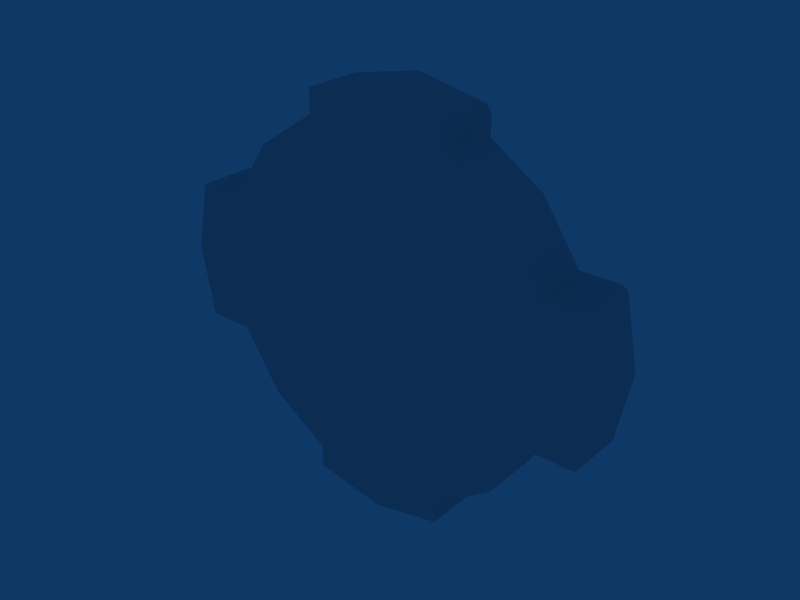 # Source: travelpad.blend  (saved by Blender 2.49.2; exported with 4.5.12 LTS)
import bpy
from mathutils import Matrix  # noqa: F401  (used for matrix-valued properties, if any)

bpy.ops.wm.read_factory_settings(use_empty=True)
scene = bpy.context.scene
scene.name = 'Scene'

# ---- collections
col_collection_1 = bpy.data.collections.new('Collection 1'); scene.collection.children.link(col_collection_1)

# ---- world
world_world = bpy.data.worlds.new('World'); scene.world = world_world
world_world.color = (0.05656, 0.2208, 0.4)
world_world.use_sun_shadow = False
world_world.sun_shadow_jitter_overblur = 0.0
world_world.cycles.sampling_method = 'MANUAL'
world_world.cycles.sample_map_resolution = 256

# ---- meshes
me_cylinder = bpy.data.meshes.new('Cylinder')
me_cylinder.from_pydata([(1.018, -0.3365, -1.018), (1.33, -0.3365, -0.5511), (1.44, -0.3365, 5.207e-08), (1.33, -0.3365, 0.5511), (1.018, -0.3365, 1.018), (0.5511, -0.3365, 1.33), (2.174e-07, -0.3365, 1.44), (-0.5511, -0.3365, 1.33), (-1.018, -0.3365, 1.018), (-1.33, -0.3365, 0.5511), (-1.44, -0.3365, -2.804e-08), (-1.33, -0.3365, -0.5511), (-1.018, -0.3365, -1.018), (-0.5511, -0.3365, -1.33), (9.384e-07, -0.3365, -1.44), (0.5511, -0.3365, -1.33), (1.018, 0.1255, -1.018), (1.33, 0.1255, -0.5511), (1.44, 0.1255, 1.871e-06), (1.33, 0.1255, 0.5511), (1.018, 0.1255, 1.018), (0.5511, 0.1255, 1.33), (-2.781e-06, 0.1255, 1.44), (-0.5511, 0.1255, 1.33), (-1.018, 0.1255, 1.018), (-1.33, 0.1255, 0.5511), (-1.44, 0.1255, -3.691e-06), (-1.33, 0.1255, -0.5511), (-1.018, 0.1255, -1.018), (-0.5511, 0.1255, -1.33), (4.623e-06, 0.1255, -1.44), (0.5511, 0.1255, -1.33), (0.0, -0.3365, -1.087e-08), (-1.688, -0.3365, -0.5511), (-1.688, 0.1255, -0.5511), (-1.688, -0.3365, 0.5511), (-1.688, 0.1255, 0.5511), (-1.797, 0.1255, -4.158e-06), (-1.797, -0.3365, -4.948e-07), (-0.5511, -0.3365, 1.515), (-0.5511, 0.1255, 1.515), (0.5511, -0.3365, 1.515), (0.5511, 0.1255, 1.515), (-2.946e-06, 0.1255, 1.625), (5.192e-08, -0.3365, 1.625), (1.664, -0.3365, 0.5511), (1.664, 0.1255, 0.5511), (1.664, -0.3365, -0.5511), (1.664, 0.1255, -0.5511), (1.773, 0.1255, 2.086e-06), (1.773, -0.3365, 2.674e-07), (0.5511, -0.3365, -1.507), (0.5511, 0.1255, -1.507), (-0.5511, -0.3365, -1.507), (-0.5511, 0.1255, -1.507), (4.993e-06, 0.1255, -1.616), (1.308e-06, -0.3365, -1.616), (-0.5149, 0.2428, -1.407), (-0.0001923, 0.2428, -1.51), (0.5145, 0.2428, -1.407), (-0.5149, 0.2428, -1.243), (0.5145, 0.2428, -1.243), (1.554, 0.2428, -0.5147), (1.656, 0.2428, 6.919e-05), (1.554, 0.2428, 0.5148), (1.242, 0.2428, -0.5147), (1.242, 0.2428, 0.5148), (0.5145, 0.2428, 1.415), (-0.0001997, 0.2428, 1.518), (-0.5149, 0.2428, 1.415), (0.5145, 0.2428, 1.243), (-0.5149, 0.2428, 1.243), (-1.577, 0.2428, 0.5148), (-1.679, 0.2428, 6.336e-05), (-1.577, 0.2428, -0.5147), (-1.243, 0.2428, 0.5148), (-1.243, 0.2428, -0.5147), (-0.0001926, 0.2428, -1.345), (-1.345, 0.2428, 6.379e-05), (-0.0001995, 0.2428, 1.345), (1.345, 0.2428, 6.899e-05), (0.5091, 0.01744, -0.5091), (1.174, 0.1255, -0.7846), (0.6652, 0.01744, -0.2755), (1.385, 0.1255, -0.2755), (0.72, 0.01744, 9.407e-07), (1.385, 0.1255, 0.2755), (0.6652, 0.01744, 0.2755), (1.174, 0.1255, 0.7847), (0.5091, 0.01744, 0.5091), (0.7846, 0.1255, 1.174), (0.2755, 0.01744, 0.6652), (0.2755, 0.1255, 1.385), (-1.39e-06, 0.01744, 0.72), (-0.2755, 0.1255, 1.385), (-0.2755, 0.01744, 0.6652), (-0.7847, 0.1255, 1.174), (-0.5091, 0.01744, 0.5091), (-1.174, 0.1255, 0.7846), (-0.6652, 0.01744, 0.2755), (-1.385, 0.1255, 0.2755), (-0.72, 0.01744, -1.84e-06), (-1.385, 0.1255, -0.2755), (-0.6652, 0.01744, -0.2755), (-1.174, 0.1255, -0.7847), (-0.5091, 0.01744, -0.5091), (-0.7846, 0.1255, -1.174), (-0.2755, 0.01744, -0.6652), (-0.2755, 0.1255, -1.385), (2.312e-06, 0.01744, -0.72), (0.2755, 0.1255, -1.385), (0.2755, 0.01744, -0.6652), (0.7847, 0.1255, -1.174), (0.5091, 0.09368, -0.5091), (0.2755, 0.09368, -0.6652), (2.312e-06, 0.09368, -0.72), (-0.2755, 0.09368, -0.6652), (-0.5091, 0.09368, -0.5091), (-0.6652, 0.09368, -0.2755), (-0.72, 0.09368, -1.834e-06), (-0.6652, 0.09368, 0.2755), (-0.5091, 0.09368, 0.5091), (-0.2755, 0.09368, 0.6652), (-1.39e-06, 0.09368, 0.72), (0.2755, 0.09368, 0.6652), (0.5091, 0.09368, 0.5091), (0.6652, 0.09368, 0.2755), (0.72, 0.09368, 9.472e-07), (0.6652, 0.09368, -0.2755), (-1.2e-14, 0.09368, 1.739e-08)], [], [(32, 0, 1), (32, 1, 2), (32, 2, 3), (32, 3, 4), (32, 4, 5), (32, 5, 6), (32, 6, 7), (32, 7, 8), (32, 8, 9), (32, 9, 10), (32, 10, 11), (32, 11, 12), (32, 12, 13), (32, 13, 14), (32, 14, 15), (15, 0, 32), (27, 11, 33, 34), (9, 25, 36, 35), (11, 10, 38, 33), (10, 9, 35, 38), (38, 37, 34, 33), (35, 36, 37, 38), (23, 7, 39, 40), (5, 21, 42, 41), (7, 6, 44, 39), (6, 5, 41, 44), (44, 43, 40, 39), (41, 42, 43, 44), (19, 3, 45, 46), (1, 17, 48, 47), (3, 2, 50, 45), (2, 1, 47, 50), (50, 49, 46, 45), (47, 48, 49, 50), (31, 15, 51, 52), (13, 29, 54, 53), (15, 14, 56, 51), (14, 13, 53, 56), (56, 55, 52, 51), (53, 54, 55, 56), (55, 54, 57, 58), (52, 55, 58, 59), (54, 29, 60, 57), (31, 52, 59, 61), (49, 48, 62, 63), (46, 49, 63, 64), (48, 17, 65, 62), (19, 46, 64, 66), (43, 42, 67, 68), (40, 43, 68, 69), (42, 21, 70, 67), (23, 40, 69, 71), (37, 36, 72, 73), (34, 37, 73, 74), (36, 25, 75, 72), (27, 34, 74, 76), (60, 77, 58, 57), (77, 61, 59, 58), (65, 80, 63, 62), (80, 66, 64, 63), (70, 79, 68, 67), (79, 71, 69, 68), (75, 78, 73, 72), (78, 76, 74, 73), (83, 82, 81), (16, 81, 82), (82, 83, 17), (85, 84, 83), (17, 83, 84), (84, 85, 18), (87, 86, 85), (18, 85, 86), (86, 87, 19), (89, 88, 87), (19, 87, 88), (88, 89, 20), (91, 90, 89), (20, 89, 90), (90, 91, 21), (93, 92, 91), (21, 91, 92), (92, 93, 22), (95, 94, 93), (22, 93, 94), (94, 95, 23), (97, 96, 95), (23, 95, 96), (96, 97, 24), (99, 98, 97), (24, 97, 98), (98, 99, 25), (101, 100, 99), (25, 99, 100), (100, 101, 26), (103, 102, 101), (26, 101, 102), (102, 103, 27), (105, 104, 103), (27, 103, 104), (104, 105, 28), (107, 106, 105), (28, 105, 106), (106, 107, 29), (109, 108, 107), (29, 107, 108), (108, 109, 30), (111, 110, 109), (30, 109, 110), (110, 111, 31), (81, 112, 111), (31, 111, 112), (112, 81, 16), (1, 0, 82), (82, 0, 16), (82, 17, 1), (88, 4, 3), (19, 88, 3), (88, 20, 4), (90, 5, 4), (20, 90, 4), (90, 21, 5), (96, 8, 7), (23, 96, 7), (96, 24, 8), (98, 9, 8), (24, 98, 8), (98, 25, 9), (104, 12, 11), (27, 104, 11), (104, 28, 12), (106, 13, 12), (28, 106, 12), (106, 29, 13), (112, 0, 15), (31, 112, 15), (16, 0, 112), (110, 61, 77), (30, 110, 77), (110, 31, 61), (108, 77, 60), (29, 108, 60), (108, 30, 77), (102, 76, 78), (26, 102, 78), (102, 27, 76), (100, 78, 75), (25, 100, 75), (100, 26, 78), (94, 71, 79), (22, 94, 79), (94, 23, 71), (92, 79, 70), (21, 92, 70), (92, 22, 79), (86, 66, 80), (18, 86, 80), (86, 19, 66), (84, 80, 65), (17, 84, 65), (84, 18, 80), (81, 111, 114, 113), (111, 109, 115, 114), (109, 107, 116, 115), (107, 105, 117, 116), (105, 103, 118, 117), (103, 101, 119, 118), (101, 99, 120, 119), (99, 97, 121, 120), (97, 95, 122, 121), (95, 93, 123, 122), (93, 91, 124, 123), (91, 89, 125, 124), (89, 87, 126, 125), (87, 85, 127, 126), (85, 83, 128, 127), (83, 81, 113, 128), (114, 129, 113), (115, 129, 114), (116, 129, 115), (117, 129, 116), (118, 129, 117), (119, 129, 118), (120, 129, 119), (121, 129, 120), (122, 129, 121), (123, 129, 122), (124, 129, 123), (125, 129, 124), (126, 129, 125), (127, 129, 126), (128, 129, 127), (113, 129, 128)])
_uv = me_cylinder.uv_layers.new(name='UVTex')
_uv.uv.foreach_set('vector', [0.5, 0.5557, 0.7863, 0.2694, 0.874, 0.4008, 0.5, 0.5557, 0.874, 0.4008, 0.9048, 0.5557, 0.5, 0.5557, 0.9048, 0.5557, 0.874, 0.7106, 0.5, 0.5557, 0.874, 0.7106, 0.7863, 0.842, 0.5, 0.5557, 0.7863, 0.842, 0.6549, 0.9297, 0.5, 0.5557, 0.6549, 0.9297, 0.5, 0.9606, 0.5, 0.5557, 0.5, 0.9606, 0.3451, 0.9297, 0.5, 0.5557, 0.3451, 0.9297, 0.2137, 0.842, 0.5, 0.5557, 0.2137, 0.842, 0.126, 0.7106, 0.5, 0.5557, 0.126, 0.7106, 0.09516, 0.5557, 0.5, 0.5557, 0.09516, 0.5557, 0.126, 0.4008, 0.5, 0.5557, 0.126, 0.4008, 0.2137, 0.2694, 0.5, 0.5557, 0.2137, 0.2694, 0.3451, 0.1817, 0.5, 0.5557, 0.3451, 0.1817, 0.5, 0.1509, 0.5, 0.5557, 0.5, 0.1509, 0.6549, 0.1817, 0.6549, 0.744, 0.7863, 0.8317, 0.5, 1.118, 0.6883, 0.617, 0.6883, 0.4872, 0.5878, 0.4872, 0.5878, 0.617, 0.6883, 0.4872, 0.6883, 0.617, 0.5878, 0.617, 0.5878, 0.4872, 0.6883, 0.4008, 0.6574, 0.5557, 0.557, 0.5557, 0.5878, 0.4008, 0.6574, 0.5557, 0.6883, 0.7106, 0.5878, 0.7106, 0.557, 0.5557, 0.4315, 0.5557, 0.5613, 0.5557, 0.5613, 0.4008, 0.4315, 0.4008, 0.4315, 0.7106, 0.5613, 0.7106, 0.5613, 0.5557, 0.4315, 0.5557, 0.5613, 0.3675, 0.4315, 0.3675, 0.4315, 0.4194, 0.5613, 0.4194, 0.4315, 0.3675, 0.5613, 0.3675, 0.5613, 0.4194, 0.4315, 0.4194, 0.3451, 0.3675, 0.5, 0.3983, 0.5, 0.4502, 0.3451, 0.4194, 0.5, 0.3983, 0.6549, 0.3675, 0.6549, 0.4194, 0.5, 0.4502, 0.5, 0.4872, 0.5, 0.617, 0.3451, 0.617, 0.3451, 0.4872, 0.6549, 0.4872, 0.6549, 0.617, 0.5, 0.617, 0.5, 0.4872, 0.3117, 0.617, 0.3117, 0.4872, 0.4055, 0.4872, 0.4055, 0.617, 0.3117, 0.4872, 0.3117, 0.617, 0.4055, 0.617, 0.4055, 0.4872, 0.3117, 0.7106, 0.3426, 0.5557, 0.4363, 0.5557, 0.4055, 0.7106, 0.3426, 0.5557, 0.3117, 0.4008, 0.4055, 0.4008, 0.4363, 0.5557, 0.4315, 0.5557, 0.5613, 0.5557, 0.5613, 0.7106, 0.4315, 0.7106, 0.4315, 0.4008, 0.5613, 0.4008, 0.5613, 0.5557, 0.4315, 0.5557, 0.5613, 0.744, 0.4315, 0.744, 0.4315, 0.6944, 0.5613, 0.6944, 0.4315, 0.744, 0.5613, 0.744, 0.5613, 0.6944, 0.4315, 0.6944, 0.6549, 0.744, 0.5, 0.7132, 0.5, 0.6635, 0.6549, 0.6944, 0.5, 0.7132, 0.3451, 0.744, 0.3451, 0.6944, 0.5, 0.6635, 0.5, 0.4872, 0.5, 0.617, 0.6549, 0.617, 0.6549, 0.4872, 0.3451, 0.4872, 0.3451, 0.617, 0.5, 0.617, 0.5, 0.4872, 0.5, 0.617, 0.3451, 0.617, 0.3552, 0.65, 0.4999, 0.65, 0.6549, 0.617, 0.5, 0.617, 0.4999, 0.65, 0.6447, 0.65, 0.5613, 0.6944, 0.5613, 0.744, 0.5943, 0.7687, 0.5943, 0.7223, 0.5613, 0.744, 0.5613, 0.6944, 0.5943, 0.7223, 0.5943, 0.7687, 0.5613, 0.5557, 0.5613, 0.4008, 0.5943, 0.411, 0.5943, 0.5557, 0.5613, 0.7106, 0.5613, 0.5557, 0.5943, 0.5557, 0.5943, 0.7004, 0.4055, 0.617, 0.3117, 0.617, 0.287, 0.65, 0.3746, 0.65, 0.3117, 0.617, 0.4055, 0.617, 0.3746, 0.65, 0.287, 0.65, 0.5, 0.617, 0.6549, 0.617, 0.6447, 0.65, 0.4999, 0.65, 0.3451, 0.617, 0.5, 0.617, 0.4999, 0.65, 0.3552, 0.65, 0.5613, 0.4194, 0.5613, 0.3675, 0.5943, 0.3428, 0.5943, 0.3913, 0.5613, 0.3675, 0.5613, 0.4194, 0.5943, 0.3913, 0.5943, 0.3428, 0.557, 0.5557, 0.5878, 0.7106, 0.619, 0.7004, 0.5903, 0.5557, 0.5878, 0.4008, 0.557, 0.5557, 0.5903, 0.5557, 0.6191, 0.411, 0.5878, 0.617, 0.6883, 0.617, 0.7129, 0.65, 0.619, 0.65, 0.6883, 0.617, 0.5878, 0.617, 0.6191, 0.65, 0.7129, 0.65, 0.3552, 0.7687, 0.4999, 0.7399, 0.4999, 0.6935, 0.3552, 0.7223, 0.4999, 0.7399, 0.6447, 0.7687, 0.6447, 0.7223, 0.4999, 0.6935, 0.287, 0.411, 0.3158, 0.5557, 0.4033, 0.5557, 0.3746, 0.411, 0.3158, 0.5557, 0.287, 0.7004, 0.3746, 0.7004, 0.4033, 0.5557, 0.6447, 0.3428, 0.4999, 0.3716, 0.4999, 0.4201, 0.6447, 0.3913, 0.4999, 0.3716, 0.3552, 0.3428, 0.3552, 0.3913, 0.4999, 0.4201, 0.7129, 0.7004, 0.6841, 0.5557, 0.5903, 0.5557, 0.619, 0.7004, 0.6841, 0.5557, 0.7129, 0.411, 0.6191, 0.411, 0.5903, 0.5557, 0.687, 0.4782, 0.8301, 0.3351, 0.6431, 0.4126, 0.224, 0.8317, 0.08085, 0.9749, 0.2679, 0.8974, 0.2679, 0.3351, 0.1247, 0.4782, 0.3117, 0.4008, 0.7024, 0.5557, 0.8894, 0.4782, 0.687, 0.4782, 0.3117, 0.4008, 0.1247, 0.4782, 0.3272, 0.4782, 0.3272, 0.4782, 0.1401, 0.5557, 0.3426, 0.5557, 0.687, 0.6332, 0.8894, 0.6332, 0.7024, 0.5557, 0.3426, 0.5557, 0.1401, 0.5557, 0.3272, 0.6332, 0.3272, 0.6332, 0.1247, 0.6332, 0.3117, 0.7106, 0.6431, 0.6988, 0.8301, 0.7763, 0.687, 0.6332, 0.3117, 0.7106, 0.1247, 0.6332, 0.2679, 0.7763, 0.2679, 0.7763, 0.08085, 0.6988, 0.224, 0.842, 0.5775, 0.7427, 0.7206, 0.8859, 0.6431, 0.6988, 0.224, 0.2797, 0.08085, 0.1366, 0.1583, 0.3236, 0.7206, 0.3236, 0.5775, 0.1804, 0.6549, 0.3675, 0.5, 0.7581, 0.5775, 0.9451, 0.5775, 0.7427, 0.6549, 0.3675, 0.5775, 0.1804, 0.5775, 0.3829, 0.5775, 0.3829, 0.5, 0.1959, 0.5, 0.3983, 0.4225, 0.7427, 0.4225, 0.9451, 0.5, 0.7581, 0.5, 0.3983, 0.5, 0.1959, 0.4225, 0.3829, 0.4225, 0.3829, 0.4225, 0.1804, 0.3451, 0.3675, 0.3569, 0.6988, 0.2794, 0.8859, 0.4225, 0.7427, 0.3451, 0.3675, 0.4225, 0.1804, 0.2794, 0.3236, 0.2794, 0.3236, 0.3569, 0.1366, 0.2137, 0.2797, 0.313, 0.6332, 0.1699, 0.7763, 0.3569, 0.6988, 0.776, 0.2797, 0.9191, 0.1366, 0.7321, 0.214, 0.7321, 0.7763, 0.8753, 0.6332, 0.6883, 0.7106, 0.2976, 0.5557, 0.1106, 0.6332, 0.313, 0.6332, 0.6883, 0.7106, 0.8753, 0.6332, 0.6728, 0.6332, 0.6728, 0.6332, 0.8599, 0.5557, 0.6574, 0.5557, 0.313, 0.4782, 0.1106, 0.4782, 0.2976, 0.5557, 0.6574, 0.5557, 0.8599, 0.5557, 0.6728, 0.4782, 0.6728, 0.4782, 0.8753, 0.4782, 0.6883, 0.4008, 0.3569, 0.4126, 0.1699, 0.3351, 0.313, 0.4782, 0.6883, 0.4008, 0.8753, 0.4782, 0.7321, 0.3351, 0.7321, 0.3351, 0.9191, 0.4126, 0.776, 0.2694, 0.4225, 0.3687, 0.2794, 0.2256, 0.3569, 0.4126, 0.776, 0.8317, 0.9191, 0.9749, 0.8417, 0.7878, 0.2794, 0.7878, 0.4225, 0.931, 0.3451, 0.744, 0.5, 0.3533, 0.4225, 0.1663, 0.4225, 0.3687, 0.3451, 0.744, 0.4225, 0.931, 0.4225, 0.7286, 0.4225, 0.7286, 0.5, 0.9156, 0.5, 0.7132, 0.5775, 0.3687, 0.5775, 0.1663, 0.5, 0.3533, 0.5, 0.7132, 0.5, 0.9156, 0.5775, 0.7286, 0.5775, 0.7286, 0.5775, 0.931, 0.6549, 0.744, 0.6431, 0.4126, 0.7206, 0.2256, 0.5775, 0.3687, 0.6549, 0.744, 0.5775, 0.931, 0.7206, 0.7878, 0.7206, 0.7878, 0.6431, 0.9749, 0.7863, 0.8317, 0.4315, 0.4008, 0.4315, 0.2694, 0.5613, 0.3351, 0.5613, 0.3351, 0.4315, 0.2694, 0.5613, 0.2694, 0.5613, 0.3351, 0.5613, 0.4008, 0.4315, 0.4008, 0.5613, 0.7763, 0.4315, 0.842, 0.4315, 0.7106, 0.5613, 0.7106, 0.5613, 0.7763, 0.4315, 0.7106, 0.5613, 0.7763, 0.5613, 0.842, 0.4315, 0.842, 0.7206, 0.617, 0.6549, 0.4872, 0.7863, 0.4872, 0.224, 0.617, 0.1583, 0.617, 0.224, 0.4872, 0.7206, 0.617, 0.6549, 0.617, 0.6549, 0.4872, 0.2794, 0.617, 0.2137, 0.4872, 0.3451, 0.4872, 0.3451, 0.617, 0.2794, 0.617, 0.3451, 0.4872, 0.2794, 0.617, 0.2137, 0.617, 0.2137, 0.4872, 0.5613, 0.7763, 0.4315, 0.7106, 0.4315, 0.842, 0.5613, 0.2797, 0.5613, 0.214, 0.4315, 0.2797, 0.5613, 0.7763, 0.5613, 0.7106, 0.4315, 0.7106, 0.5613, 0.3351, 0.4315, 0.2694, 0.4315, 0.4008, 0.5613, 0.4008, 0.5613, 0.3351, 0.4315, 0.4008, 0.5613, 0.3351, 0.5613, 0.2694, 0.4315, 0.2694, 0.2794, 0.617, 0.3451, 0.4872, 0.2137, 0.4872, 0.776, 0.617, 0.8417, 0.617, 0.776, 0.4872, 0.2794, 0.617, 0.3451, 0.617, 0.3451, 0.4872, 0.7206, 0.617, 0.7863, 0.4872, 0.6549, 0.4872, 0.6549, 0.617, 0.7206, 0.617, 0.6549, 0.4872, 0.224, 0.617, 0.224, 0.4872, 0.1583, 0.617, 0.5775, 0.617, 0.6447, 0.65, 0.4999, 0.65, 0.5, 0.617, 0.5775, 0.617, 0.4999, 0.65, 0.5775, 0.617, 0.6549, 0.617, 0.6447, 0.65, 0.4225, 0.617, 0.4999, 0.65, 0.3552, 0.65, 0.3451, 0.617, 0.4225, 0.617, 0.3552, 0.65, 0.4225, 0.617, 0.5, 0.617, 0.4999, 0.65, 0.5613, 0.4782, 0.5943, 0.411, 0.5943, 0.5557, 0.5613, 0.5557, 0.5613, 0.4782, 0.5943, 0.5557, 0.5613, 0.4782, 0.5613, 0.4008, 0.5943, 0.411, 0.5613, 0.6332, 0.5943, 0.5557, 0.5943, 0.7004, 0.5613, 0.7106, 0.5613, 0.6332, 0.5943, 0.7004, 0.5613, 0.6332, 0.5613, 0.5557, 0.5943, 0.5557, 0.4225, 0.617, 0.3552, 0.65, 0.4999, 0.65, 0.5, 0.617, 0.4225, 0.617, 0.4999, 0.65, 0.4225, 0.617, 0.3451, 0.617, 0.3552, 0.65, 0.5775, 0.617, 0.4999, 0.65, 0.6447, 0.65, 0.6549, 0.617, 0.5775, 0.617, 0.6447, 0.65, 0.5775, 0.617, 0.5, 0.617, 0.4999, 0.65, 0.5613, 0.6332, 0.5943, 0.7004, 0.5943, 0.5557, 0.5613, 0.5557, 0.5613, 0.6332, 0.5943, 0.5557, 0.5613, 0.6332, 0.5613, 0.7106, 0.5943, 0.7004, 0.5613, 0.4782, 0.5943, 0.5557, 0.5943, 0.411, 0.5613, 0.4008, 0.5613, 0.4782, 0.5943, 0.411, 0.5613, 0.4782, 0.5613, 0.5557, 0.5943, 0.5557, 0.6431, 0.5867, 0.5775, 0.5867, 0.5775, 0.6081, 0.6431, 0.6081, 0.5775, 0.5867, 0.5, 0.5867, 0.5, 0.6081, 0.5775, 0.6081, 0.5, 0.5867, 0.4225, 0.5867, 0.4225, 0.6081, 0.5, 0.6081, 0.4225, 0.5867, 0.3569, 0.5867, 0.3569, 0.6081, 0.4225, 0.6081, 0.531, 0.4126, 0.531, 0.4782, 0.5524, 0.4782, 0.5524, 0.4126, 0.531, 0.4782, 0.531, 0.5557, 0.5524, 0.5557, 0.5524, 0.4782, 0.531, 0.5557, 0.531, 0.6332, 0.5524, 0.6332, 0.5524, 0.5557, 0.531, 0.6332, 0.531, 0.6988, 0.5524, 0.6988, 0.5524, 0.6332, 0.3569, 0.5867, 0.4225, 0.5867, 0.4225, 0.6081, 0.3569, 0.6081, 0.4225, 0.5867, 0.5, 0.5867, 0.5, 0.6081, 0.4225, 0.6081, 0.5, 0.5867, 0.5775, 0.5867, 0.5775, 0.6081, 0.5, 0.6081, 0.5775, 0.5867, 0.6431, 0.5867, 0.6431, 0.6081, 0.5775, 0.6081, 0.531, 0.6988, 0.531, 0.6332, 0.5524, 0.6332, 0.5524, 0.6988, 0.531, 0.6332, 0.531, 0.5557, 0.5524, 0.5557, 0.5524, 0.6332, 0.531, 0.5557, 0.531, 0.4782, 0.5524, 0.4782, 0.5524, 0.5557, 0.531, 0.4782, 0.531, 0.4126, 0.5524, 0.4126, 0.5524, 0.4782, 0.5775, 0.3687, 0.5, 0.5557, 0.6431, 0.4126, 0.5, 0.3533, 0.5, 0.5557, 0.5775, 0.3687, 0.4225, 0.3687, 0.5, 0.5557, 0.5, 0.3533, 0.3569, 0.4126, 0.5, 0.5557, 0.4225, 0.3687, 0.313, 0.4782, 0.5, 0.5557, 0.3569, 0.4126, 0.2976, 0.5557, 0.5, 0.5557, 0.313, 0.4782, 0.313, 0.6332, 0.5, 0.5557, 0.2976, 0.5557, 0.3569, 0.6988, 0.5, 0.5557, 0.313, 0.6332, 0.4225, 0.7427, 0.5, 0.5557, 0.3569, 0.6988, 0.5, 0.7581, 0.5, 0.5557, 0.4225, 0.7427, 0.5775, 0.7427, 0.5, 0.5557, 0.5, 0.7581, 0.6431, 0.6988, 0.5, 0.5557, 0.5775, 0.7427, 0.687, 0.6332, 0.5, 0.5557, 0.6431, 0.6988, 0.7024, 0.5557, 0.5, 0.5557, 0.687, 0.6332, 0.687, 0.4782, 0.5, 0.5557, 0.7024, 0.5557, 0.6431, 0.4126, 0.5, 0.5557, 0.687, 0.4782])
me_cylinder.use_remesh_preserve_volume = False
me_cylinder.use_remesh_preserve_attributes = False
me_cylinder.use_mirror_vertex_groups = False
me_cylinder.update()

# ---- objects
ob_cylinder = bpy.data.objects.new('Cylinder', me_cylinder)

# ---- transforms, parenting, visibility, modifiers, constraints
ob_cylinder.location = (0.0, 0.09271, 0.0)
ob_cylinder.lock_rotations_4d = False
ob_cylinder.empty_display_type = 'ARROWS'
ob_cylinder.lineart.crease_threshold = 0.0
_m = ob_cylinder.modifiers.new('EdgeSplit', 'EDGE_SPLIT')

# ---- collection membership
col_collection_1.objects.link(ob_cylinder)

# ---- scene / render settings (as saved in the file)
scene.frame_start = 1; scene.frame_end = 250; scene.frame_set(1)
scene.render.engine = 'BLENDER_EEVEE_NEXT'
scene.render.image_settings.file_format = 'JPEG'
scene.render.image_settings.color_mode = 'RGB'
scene.render.image_settings.compression = 90
scene.render.resolution_x = 800
scene.render.resolution_y = 600
scene.render.pixel_aspect_x = 100.0
scene.render.pixel_aspect_y = 100.0
scene.render.fps = 25
scene.render.dither_intensity = 0.0
scene.render.use_compositing = False
scene.render.use_sequencer = False
scene.render.bake_margin = 2
scene.render.bake_bias = 0.0
scene.render.use_stamp_time = False
scene.render.use_stamp_date = False
scene.render.use_stamp_frame = False
scene.render.use_stamp_camera = False
scene.render.use_stamp_scene = False
scene.render.use_stamp_filename = False
scene.render.use_stamp_render_time = False
scene.render.stamp_font_size = 0
scene.cycles.use_denoising = False
scene.cycles.samples = 10
scene.cycles.sampling_pattern = 'TABULATED_SOBOL'
scene.cycles.light_sampling_threshold = 0.0
scene.cycles.use_adaptive_sampling = False
scene.cycles.use_light_tree = False
scene.cycles.blur_glossy = 0.0
scene.cycles.volume_bounces = 1
scene.cycles.pixel_filter_type = 'GAUSSIAN'
scene.cycles.sample_clamp_indirect = 0.0
scene.view_settings.view_transform = 'Raw'
bpy.context.view_layer.update()

# ---- added for rendering (the .blend has no active camera): camera
cam_auto = bpy.data.cameras.new('AutoCamera')
cam_auto.lens = 50.0
cam_auto.sensor_width = 36.0
cam_auto.clip_end = 1000.0
ob_auto_camera = bpy.data.objects.new('AutoCamera', cam_auto)
scene.collection.objects.link(ob_auto_camera)
ob_auto_camera.location = (4.4818, -5.34667, 3.59908)
ob_auto_camera.rotation_euler = (1.09748, -7.21219e-08, 0.694738)
scene.camera = ob_auto_camera
bpy.context.view_layer.update()
